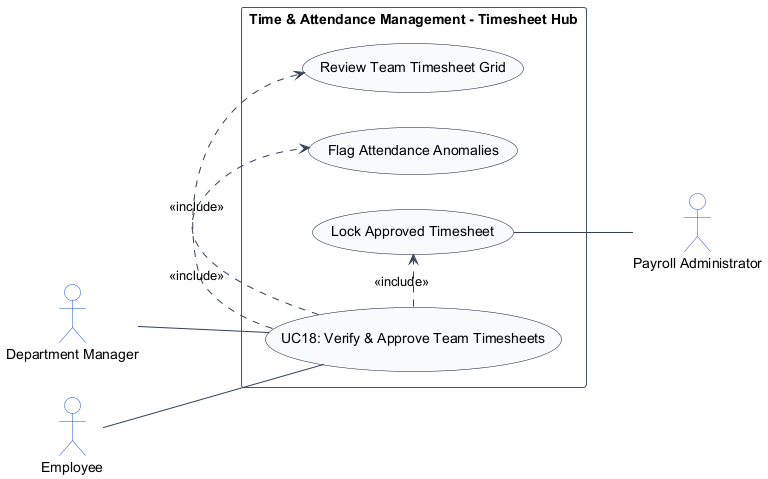

The diagram above was rendered by PlantUML. Its source (embedded in the PNG):
@startuml
left to right direction
skinparam shadowing false
skinparam packageStyle rectangle
skinparam actorStyle stickman

skinparam ArrowColor #334155
skinparam ActorBorderColor #1d4ed8
skinparam ActorBackgroundColor #ffffff
skinparam UsecaseBorderColor #0f172a
skinparam UsecaseBackgroundColor #f8fafc
skinparam RectangleBorderColor #475569
skinparam RectangleBackgroundColor #ffffff

actor "Department Manager" as DepartmentManager
actor "Employee" as Employee
actor "Payroll Administrator" as PayrollAdministrator

rectangle "Time & Attendance Management - Timesheet Hub" {
    usecase "UC18: Verify & Approve Team Timesheets" as UC_Main
    usecase "Review Team Timesheet Grid" as UC_ReviewGrid
    usecase "Flag Attendance Anomalies" as UC_FlagAnom
    usecase "Lock Approved Timesheet" as UC_LockGrid

    DepartmentManager -- UC_Main
    Employee -- UC_Main
    UC_Main .> UC_ReviewGrid : <<include>>
    UC_Main .> UC_FlagAnom : <<include>>
    UC_Main .> UC_LockGrid : <<include>>
    UC_LockGrid -- PayrollAdministrator
}
@enduml